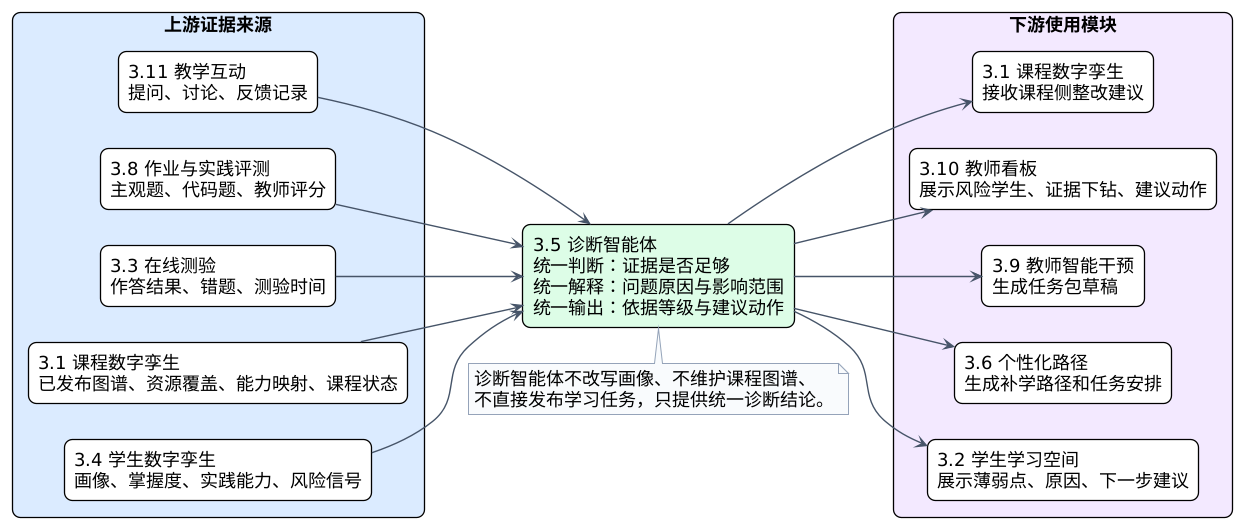

The diagram above was rendered by PlantUML. Its source (embedded in the PNG):
@startuml

!theme plain
skinparam backgroundColor white
skinparam shadowing false
skinparam defaultFontName "Microsoft YaHei"
skinparam defaultFontSize 18
skinparam ArrowColor #475569
skinparam ArrowThickness 1.4
skinparam activity {
  BorderColor #64748B
  BackgroundColor #F8FAFC
  FontColor #111827
  FontStyle plain
  DiamondBorderColor #F97316
  DiamondBackgroundColor #FFF7ED
  StartColor #16A34A
  EndColor #16A34A
}
skinparam partition {
  BorderColor #CBD5E1
  BackgroundColor #FFFFFF
}
skinparam rectangle {
  RoundCorner 16
  BorderThickness 1.3
}
skinparam note {
  BorderColor #94A3B8
  BackgroundColor #F8FAFC
}

left to right direction
rectangle "上游证据来源" as Input #DBEAFE {
  rectangle "3.4 学生数字孪生\n画像、掌握度、实践能力、风险信号" as S
  rectangle "3.1 课程数字孪生\n已发布图谱、资源覆盖、能力映射、课程状态" as C
  rectangle "3.3 在线测验\n作答结果、错题、测验时间" as Q
  rectangle "3.8 作业与实践评测\n主观题、代码题、教师评分" as H
  rectangle "3.11 教学互动\n提问、讨论、反馈记录" as I
}
rectangle "3.5 诊断智能体\n统一判断：证据是否足够\n统一解释：问题原因与影响范围\n统一输出：依据等级与建议动作" as D #DCFCE7
rectangle "下游使用模块" as Output #F3E8FF {
  rectangle "3.2 学生学习空间\n展示薄弱点、原因、下一步建议" as Space
  rectangle "3.6 个性化路径\n生成补学路径和任务安排" as Path
  rectangle "3.9 教师智能干预\n生成任务包草稿" as Intervene
  rectangle "3.10 教师看板\n展示风险学生、证据下钻、建议动作" as Board
  rectangle "3.1 课程数字孪生\n接收课程侧整改建议" as CourseBack
}
S --> D
C --> D
Q --> D
H --> D
I --> D
D --> Space
D --> Path
D --> Intervene
D --> Board
D --> CourseBack
note bottom of D
诊断智能体不改写画像、不维护课程图谱、
不直接发布学习任务，只提供统一诊断结论。
end note
@enduml